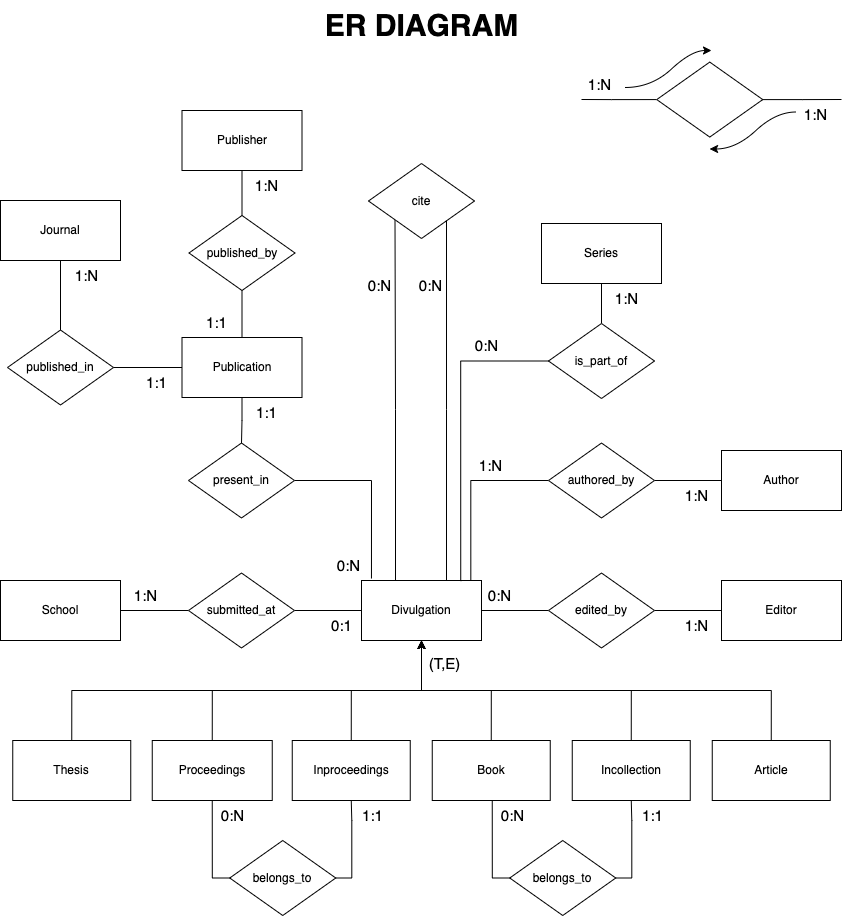

The diagram above was exported from draw.io. Its source (the exported page's mxGraphModel, read from the mxfile embedded in the PNG):
<mxGraphModel dx="1939" dy="889" grid="1" gridSize="10" guides="1" tooltips="1" connect="1" arrows="1" fold="1" page="0" pageScale="1" pageWidth="850" pageHeight="1100" math="0" shadow="0">
  <root>
    <mxCell id="0" />
    <mxCell id="1" parent="0" />
    <mxCell id="_DYHWMRoVcrcvVnwth_r-1" value="Author" style="rounded=0;whiteSpace=wrap;html=1;" parent="1" vertex="1">
      <mxGeometry x="-160" y="250" width="120" height="60" as="geometry" />
    </mxCell>
    <mxCell id="_DYHWMRoVcrcvVnwth_r-2" value="" style="edgeStyle=orthogonalEdgeStyle;rounded=0;orthogonalLoop=1;jettySize=auto;html=1;strokeColor=default;endArrow=none;endFill=0;" parent="1" source="_DYHWMRoVcrcvVnwth_r-3" target="_DYHWMRoVcrcvVnwth_r-1" edge="1">
      <mxGeometry relative="1" as="geometry" />
    </mxCell>
    <mxCell id="_DYHWMRoVcrcvVnwth_r-34" style="edgeStyle=orthogonalEdgeStyle;rounded=0;orthogonalLoop=1;jettySize=auto;html=1;exitX=0;exitY=0.5;exitDx=0;exitDy=0;entryX=0.911;entryY=-0.011;entryDx=0;entryDy=0;entryPerimeter=0;endArrow=none;endFill=0;" parent="1" source="_DYHWMRoVcrcvVnwth_r-3" target="_DYHWMRoVcrcvVnwth_r-28" edge="1">
      <mxGeometry relative="1" as="geometry" />
    </mxCell>
    <mxCell id="_DYHWMRoVcrcvVnwth_r-3" value="authored_by" style="rhombus;whiteSpace=wrap;html=1;" parent="1" vertex="1">
      <mxGeometry x="-333" y="242.5" width="106" height="75" as="geometry" />
    </mxCell>
    <mxCell id="_DYHWMRoVcrcvVnwth_r-4" value="" style="edgeStyle=orthogonalEdgeStyle;rounded=0;orthogonalLoop=1;jettySize=auto;html=1;strokeColor=default;endArrow=none;endFill=0;" parent="1" source="_DYHWMRoVcrcvVnwth_r-5" target="_DYHWMRoVcrcvVnwth_r-6" edge="1">
      <mxGeometry relative="1" as="geometry" />
    </mxCell>
    <mxCell id="_DYHWMRoVcrcvVnwth_r-5" value="Journal" style="rounded=0;whiteSpace=wrap;html=1;" parent="1" vertex="1">
      <mxGeometry x="-881" width="120" height="60" as="geometry" />
    </mxCell>
    <mxCell id="_DYHWMRoVcrcvVnwth_r-6" value="published_in" style="rhombus;whiteSpace=wrap;html=1;" parent="1" vertex="1">
      <mxGeometry x="-874" y="129.5" width="106" height="75" as="geometry" />
    </mxCell>
    <mxCell id="_DYHWMRoVcrcvVnwth_r-7" value="Editor" style="rounded=0;whiteSpace=wrap;html=1;" parent="1" vertex="1">
      <mxGeometry x="-160" y="380" width="120" height="60" as="geometry" />
    </mxCell>
    <mxCell id="_DYHWMRoVcrcvVnwth_r-8" value="" style="edgeStyle=orthogonalEdgeStyle;rounded=0;orthogonalLoop=1;jettySize=auto;html=1;strokeColor=default;endArrow=none;endFill=0;" parent="1" source="_DYHWMRoVcrcvVnwth_r-9" target="_DYHWMRoVcrcvVnwth_r-7" edge="1">
      <mxGeometry relative="1" as="geometry" />
    </mxCell>
    <mxCell id="_DYHWMRoVcrcvVnwth_r-33" style="edgeStyle=orthogonalEdgeStyle;rounded=0;orthogonalLoop=1;jettySize=auto;html=1;exitX=0;exitY=0.5;exitDx=0;exitDy=0;entryX=1;entryY=0.5;entryDx=0;entryDy=0;endArrow=none;endFill=0;" parent="1" source="_DYHWMRoVcrcvVnwth_r-9" target="_DYHWMRoVcrcvVnwth_r-28" edge="1">
      <mxGeometry relative="1" as="geometry" />
    </mxCell>
    <mxCell id="_DYHWMRoVcrcvVnwth_r-9" value="edited_by" style="rhombus;whiteSpace=wrap;html=1;" parent="1" vertex="1">
      <mxGeometry x="-333" y="372.5" width="106" height="75" as="geometry" />
    </mxCell>
    <mxCell id="_DYHWMRoVcrcvVnwth_r-10" value="Publisher" style="rounded=0;whiteSpace=wrap;html=1;" parent="1" vertex="1">
      <mxGeometry x="-699.5" y="-90" width="120" height="60" as="geometry" />
    </mxCell>
    <mxCell id="_DYHWMRoVcrcvVnwth_r-23" value="School" style="rounded=0;whiteSpace=wrap;html=1;" parent="1" vertex="1">
      <mxGeometry x="-881" y="380" width="120" height="60" as="geometry" />
    </mxCell>
    <mxCell id="_DYHWMRoVcrcvVnwth_r-24" value="Series" style="rounded=0;whiteSpace=wrap;html=1;" parent="1" vertex="1">
      <mxGeometry x="-340" y="23" width="120" height="60" as="geometry" />
    </mxCell>
    <mxCell id="_DYHWMRoVcrcvVnwth_r-31" style="edgeStyle=orthogonalEdgeStyle;rounded=0;orthogonalLoop=1;jettySize=auto;html=1;exitX=0;exitY=0.5;exitDx=0;exitDy=0;entryX=1;entryY=0.5;entryDx=0;entryDy=0;endArrow=none;endFill=0;" parent="1" source="_DYHWMRoVcrcvVnwth_r-27" target="_DYHWMRoVcrcvVnwth_r-23" edge="1">
      <mxGeometry relative="1" as="geometry" />
    </mxCell>
    <mxCell id="_DYHWMRoVcrcvVnwth_r-32" style="edgeStyle=orthogonalEdgeStyle;rounded=0;orthogonalLoop=1;jettySize=auto;html=1;exitX=1;exitY=0.5;exitDx=0;exitDy=0;entryX=0;entryY=0.5;entryDx=0;entryDy=0;endArrow=none;endFill=0;" parent="1" source="_DYHWMRoVcrcvVnwth_r-27" target="_DYHWMRoVcrcvVnwth_r-28" edge="1">
      <mxGeometry relative="1" as="geometry" />
    </mxCell>
    <mxCell id="_DYHWMRoVcrcvVnwth_r-27" value="submitted_at" style="rhombus;whiteSpace=wrap;html=1;" parent="1" vertex="1">
      <mxGeometry x="-693" y="372.5" width="106" height="75" as="geometry" />
    </mxCell>
    <mxCell id="F7Q3wQapJBi6zW8RQ82X-1" style="edgeStyle=orthogonalEdgeStyle;rounded=0;orthogonalLoop=1;jettySize=auto;html=1;exitX=0.25;exitY=0;exitDx=0;exitDy=0;entryX=0;entryY=1;entryDx=0;entryDy=0;endArrow=none;endFill=0;" parent="1" source="_DYHWMRoVcrcvVnwth_r-28" target="_DYHWMRoVcrcvVnwth_r-42" edge="1">
      <mxGeometry relative="1" as="geometry">
        <Array as="points">
          <mxPoint x="-486" y="380" />
          <mxPoint x="-486" y="209" />
        </Array>
      </mxGeometry>
    </mxCell>
    <mxCell id="_DYHWMRoVcrcvVnwth_r-28" value="Divulgation" style="rounded=0;whiteSpace=wrap;html=1;" parent="1" vertex="1">
      <mxGeometry x="-520" y="380" width="120" height="60" as="geometry" />
    </mxCell>
    <mxCell id="_DYHWMRoVcrcvVnwth_r-37" style="edgeStyle=orthogonalEdgeStyle;rounded=0;orthogonalLoop=1;jettySize=auto;html=1;exitX=0.5;exitY=0;exitDx=0;exitDy=0;entryX=0.5;entryY=1;entryDx=0;entryDy=0;endArrow=none;endFill=0;" parent="1" source="_DYHWMRoVcrcvVnwth_r-36" target="_DYHWMRoVcrcvVnwth_r-10" edge="1">
      <mxGeometry relative="1" as="geometry" />
    </mxCell>
    <mxCell id="F7Q3wQapJBi6zW8RQ82X-6" style="edgeStyle=orthogonalEdgeStyle;rounded=0;orthogonalLoop=1;jettySize=auto;html=1;exitX=0.5;exitY=1;exitDx=0;exitDy=0;entryX=0.5;entryY=0;entryDx=0;entryDy=0;endArrow=none;endFill=0;" parent="1" source="_DYHWMRoVcrcvVnwth_r-36" target="F7Q3wQapJBi6zW8RQ82X-4" edge="1">
      <mxGeometry relative="1" as="geometry" />
    </mxCell>
    <mxCell id="_DYHWMRoVcrcvVnwth_r-36" value="published_by" style="rhombus;whiteSpace=wrap;html=1;" parent="1" vertex="1">
      <mxGeometry x="-692.5" y="15" width="106" height="75" as="geometry" />
    </mxCell>
    <mxCell id="_DYHWMRoVcrcvVnwth_r-40" style="edgeStyle=orthogonalEdgeStyle;rounded=0;orthogonalLoop=1;jettySize=auto;html=1;exitX=0.5;exitY=0;exitDx=0;exitDy=0;entryX=0.5;entryY=1;entryDx=0;entryDy=0;endArrow=none;endFill=0;" parent="1" source="_DYHWMRoVcrcvVnwth_r-39" target="_DYHWMRoVcrcvVnwth_r-24" edge="1">
      <mxGeometry relative="1" as="geometry" />
    </mxCell>
    <mxCell id="_DYHWMRoVcrcvVnwth_r-41" style="edgeStyle=orthogonalEdgeStyle;rounded=0;orthogonalLoop=1;jettySize=auto;html=1;exitX=0;exitY=0.5;exitDx=0;exitDy=0;entryX=0.827;entryY=0.01;entryDx=0;entryDy=0;endArrow=none;endFill=0;entryPerimeter=0;" parent="1" source="_DYHWMRoVcrcvVnwth_r-39" target="_DYHWMRoVcrcvVnwth_r-28" edge="1">
      <mxGeometry relative="1" as="geometry" />
    </mxCell>
    <mxCell id="_DYHWMRoVcrcvVnwth_r-39" value="is_part_of" style="rhombus;whiteSpace=wrap;html=1;" parent="1" vertex="1">
      <mxGeometry x="-333" y="123" width="106" height="75" as="geometry" />
    </mxCell>
    <mxCell id="_DYHWMRoVcrcvVnwth_r-42" value="cite" style="rhombus;whiteSpace=wrap;html=1;" parent="1" vertex="1">
      <mxGeometry x="-513" y="-37" width="106" height="75" as="geometry" />
    </mxCell>
    <mxCell id="V3W-DA6dhed-CkYGkt_6-9" style="edgeStyle=orthogonalEdgeStyle;rounded=0;orthogonalLoop=1;jettySize=auto;html=1;exitX=0.5;exitY=0;exitDx=0;exitDy=0;entryX=0.5;entryY=1;entryDx=0;entryDy=0;" parent="1" source="V3W-DA6dhed-CkYGkt_6-1" target="_DYHWMRoVcrcvVnwth_r-28" edge="1">
      <mxGeometry relative="1" as="geometry" />
    </mxCell>
    <mxCell id="V3W-DA6dhed-CkYGkt_6-1" value="Thesis" style="rounded=0;whiteSpace=wrap;html=1;" parent="1" vertex="1">
      <mxGeometry x="-868.75" y="540" width="118" height="60" as="geometry" />
    </mxCell>
    <mxCell id="V3W-DA6dhed-CkYGkt_6-11" style="edgeStyle=orthogonalEdgeStyle;rounded=0;orthogonalLoop=1;jettySize=auto;html=1;exitX=0.5;exitY=0;exitDx=0;exitDy=0;" parent="1" source="V3W-DA6dhed-CkYGkt_6-3" edge="1">
      <mxGeometry relative="1" as="geometry">
        <mxPoint x="-460" y="439.9999999999998" as="targetPoint" />
      </mxGeometry>
    </mxCell>
    <mxCell id="V3W-DA6dhed-CkYGkt_6-3" value="Proceedings" style="rounded=0;whiteSpace=wrap;html=1;" parent="1" vertex="1">
      <mxGeometry x="-729.25" y="540" width="120" height="60" as="geometry" />
    </mxCell>
    <mxCell id="V3W-DA6dhed-CkYGkt_6-12" style="edgeStyle=orthogonalEdgeStyle;rounded=0;orthogonalLoop=1;jettySize=auto;html=1;exitX=0.5;exitY=0;exitDx=0;exitDy=0;entryX=0.5;entryY=1;entryDx=0;entryDy=0;" parent="1" source="V3W-DA6dhed-CkYGkt_6-4" target="_DYHWMRoVcrcvVnwth_r-28" edge="1">
      <mxGeometry relative="1" as="geometry" />
    </mxCell>
    <mxCell id="V3W-DA6dhed-CkYGkt_6-4" value="Inproceedings" style="rounded=0;whiteSpace=wrap;html=1;" parent="1" vertex="1">
      <mxGeometry x="-589.25" y="540" width="118" height="60" as="geometry" />
    </mxCell>
    <mxCell id="00r26djoSBCaEyKPKfxc-1" style="edgeStyle=orthogonalEdgeStyle;rounded=0;orthogonalLoop=1;jettySize=auto;html=1;exitX=0.5;exitY=0;exitDx=0;exitDy=0;entryX=0.5;entryY=1;entryDx=0;entryDy=0;fontSize=30;endArrow=none;endFill=0;" parent="1" source="V3W-DA6dhed-CkYGkt_6-5" target="_DYHWMRoVcrcvVnwth_r-28" edge="1">
      <mxGeometry relative="1" as="geometry" />
    </mxCell>
    <mxCell id="V3W-DA6dhed-CkYGkt_6-5" value="Book" style="rounded=0;whiteSpace=wrap;html=1;" parent="1" vertex="1">
      <mxGeometry x="-449.25" y="540" width="118" height="60" as="geometry" />
    </mxCell>
    <mxCell id="V3W-DA6dhed-CkYGkt_6-14" style="edgeStyle=orthogonalEdgeStyle;rounded=0;orthogonalLoop=1;jettySize=auto;html=1;exitX=0.5;exitY=0;exitDx=0;exitDy=0;" parent="1" source="V3W-DA6dhed-CkYGkt_6-6" edge="1">
      <mxGeometry relative="1" as="geometry">
        <mxPoint x="-460" y="439.9999999999998" as="targetPoint" />
      </mxGeometry>
    </mxCell>
    <mxCell id="V3W-DA6dhed-CkYGkt_6-6" value="Incollection" style="rounded=0;whiteSpace=wrap;html=1;" parent="1" vertex="1">
      <mxGeometry x="-309.25" y="540" width="118" height="60" as="geometry" />
    </mxCell>
    <mxCell id="V3W-DA6dhed-CkYGkt_6-15" style="edgeStyle=orthogonalEdgeStyle;rounded=0;orthogonalLoop=1;jettySize=auto;html=1;exitX=0.5;exitY=0;exitDx=0;exitDy=0;" parent="1" source="V3W-DA6dhed-CkYGkt_6-7" edge="1">
      <mxGeometry relative="1" as="geometry">
        <mxPoint x="-460" y="439.9999999999998" as="targetPoint" />
      </mxGeometry>
    </mxCell>
    <mxCell id="V3W-DA6dhed-CkYGkt_6-7" value="Article" style="rounded=0;whiteSpace=wrap;html=1;" parent="1" vertex="1">
      <mxGeometry x="-169.25" y="540" width="118" height="60" as="geometry" />
    </mxCell>
    <mxCell id="V3W-DA6dhed-CkYGkt_6-17" value="&lt;font style=&quot;font-size: 15px;&quot;&gt;(T,E)&lt;/font&gt;" style="text;html=1;align=center;verticalAlign=middle;resizable=0;points=[];autosize=1;strokeColor=none;fillColor=none;" parent="1" vertex="1">
      <mxGeometry x="-467" y="447.5" width="60" height="30" as="geometry" />
    </mxCell>
    <mxCell id="duD693x2jWmGsjfX8E4v-1" value="1:N" style="text;html=1;align=center;verticalAlign=middle;resizable=0;points=[];autosize=1;strokeColor=none;fillColor=none;fontSize=15;" parent="1" vertex="1">
      <mxGeometry x="-761" y="380" width="50" height="30" as="geometry" />
    </mxCell>
    <mxCell id="duD693x2jWmGsjfX8E4v-2" value="0:1" style="text;html=1;align=center;verticalAlign=middle;resizable=0;points=[];autosize=1;strokeColor=none;fillColor=none;fontSize=15;" parent="1" vertex="1">
      <mxGeometry x="-560" y="410" width="40" height="30" as="geometry" />
    </mxCell>
    <mxCell id="duD693x2jWmGsjfX8E4v-3" value="1:1" style="text;html=1;align=center;verticalAlign=middle;resizable=0;points=[];autosize=1;strokeColor=none;fillColor=none;fontSize=15;" parent="1" vertex="1">
      <mxGeometry x="-745" y="167" width="40" height="30" as="geometry" />
    </mxCell>
    <mxCell id="duD693x2jWmGsjfX8E4v-4" value="1:1" style="text;html=1;align=center;verticalAlign=middle;resizable=0;points=[];autosize=1;strokeColor=none;fillColor=none;fontSize=15;" parent="1" vertex="1">
      <mxGeometry x="-685" y="107" width="40" height="30" as="geometry" />
    </mxCell>
    <mxCell id="duD693x2jWmGsjfX8E4v-6" value="0:N" style="text;html=1;align=center;verticalAlign=middle;resizable=0;points=[];autosize=1;strokeColor=none;fillColor=none;fontSize=15;" parent="1" vertex="1">
      <mxGeometry x="-527" y="70" width="50" height="30" as="geometry" />
    </mxCell>
    <mxCell id="duD693x2jWmGsjfX8E4v-7" value="0:N" style="text;html=1;align=center;verticalAlign=middle;resizable=0;points=[];autosize=1;strokeColor=none;fillColor=none;fontSize=15;" parent="1" vertex="1">
      <mxGeometry x="-420" y="129.5" width="50" height="30" as="geometry" />
    </mxCell>
    <mxCell id="duD693x2jWmGsjfX8E4v-8" value="0:N" style="text;html=1;align=center;verticalAlign=middle;resizable=0;points=[];autosize=1;strokeColor=none;fillColor=none;fontSize=15;" parent="1" vertex="1">
      <mxGeometry x="-407" y="380" width="50" height="30" as="geometry" />
    </mxCell>
    <mxCell id="duD693x2jWmGsjfX8E4v-9" value="1:N" style="text;html=1;align=center;verticalAlign=middle;resizable=0;points=[];autosize=1;strokeColor=none;fillColor=none;fontSize=15;" parent="1" vertex="1">
      <mxGeometry x="-416.5" y="250" width="50" height="30" as="geometry" />
    </mxCell>
    <mxCell id="duD693x2jWmGsjfX8E4v-10" value="1:N" style="text;html=1;align=center;verticalAlign=middle;resizable=0;points=[];autosize=1;strokeColor=none;fillColor=none;fontSize=15;" parent="1" vertex="1">
      <mxGeometry x="-820.5" y="60" width="50" height="30" as="geometry" />
    </mxCell>
    <mxCell id="duD693x2jWmGsjfX8E4v-11" value="1:N" style="text;html=1;align=center;verticalAlign=middle;resizable=0;points=[];autosize=1;strokeColor=none;fillColor=none;fontSize=15;" parent="1" vertex="1">
      <mxGeometry x="-640" y="-30" width="50" height="30" as="geometry" />
    </mxCell>
    <mxCell id="duD693x2jWmGsjfX8E4v-13" value="1:N" style="text;html=1;align=center;verticalAlign=middle;resizable=0;points=[];autosize=1;strokeColor=none;fillColor=none;fontSize=15;" parent="1" vertex="1">
      <mxGeometry x="-280" y="83" width="50" height="30" as="geometry" />
    </mxCell>
    <mxCell id="duD693x2jWmGsjfX8E4v-14" value="1:N" style="text;html=1;align=center;verticalAlign=middle;resizable=0;points=[];autosize=1;strokeColor=none;fillColor=none;fontSize=15;" parent="1" vertex="1">
      <mxGeometry x="-210" y="280" width="50" height="30" as="geometry" />
    </mxCell>
    <mxCell id="duD693x2jWmGsjfX8E4v-15" value="1:N" style="text;html=1;align=center;verticalAlign=middle;resizable=0;points=[];autosize=1;strokeColor=none;fillColor=none;fontSize=15;" parent="1" vertex="1">
      <mxGeometry x="-210" y="410" width="50" height="30" as="geometry" />
    </mxCell>
    <mxCell id="F7Q3wQapJBi6zW8RQ82X-2" style="edgeStyle=orthogonalEdgeStyle;rounded=0;orthogonalLoop=1;jettySize=auto;html=1;exitX=0.25;exitY=0;exitDx=0;exitDy=0;endArrow=none;endFill=0;" parent="1" edge="1">
      <mxGeometry relative="1" as="geometry">
        <mxPoint x="-439" y="380" as="sourcePoint" />
        <mxPoint x="-435" y="20" as="targetPoint" />
        <Array as="points">
          <mxPoint x="-435" y="380" />
          <mxPoint x="-435" y="209" />
        </Array>
      </mxGeometry>
    </mxCell>
    <mxCell id="F7Q3wQapJBi6zW8RQ82X-3" value="0:N" style="text;html=1;align=center;verticalAlign=middle;resizable=0;points=[];autosize=1;strokeColor=none;fillColor=none;fontSize=15;" parent="1" vertex="1">
      <mxGeometry x="-476.25" y="70" width="50" height="30" as="geometry" />
    </mxCell>
    <mxCell id="F7Q3wQapJBi6zW8RQ82X-5" style="edgeStyle=orthogonalEdgeStyle;rounded=0;orthogonalLoop=1;jettySize=auto;html=1;exitX=0;exitY=0.5;exitDx=0;exitDy=0;endArrow=none;endFill=0;entryX=1;entryY=0.5;entryDx=0;entryDy=0;" parent="1" source="F7Q3wQapJBi6zW8RQ82X-4" target="_DYHWMRoVcrcvVnwth_r-6" edge="1">
      <mxGeometry relative="1" as="geometry">
        <mxPoint x="-749.5" y="167" as="targetPoint" />
      </mxGeometry>
    </mxCell>
    <mxCell id="F7Q3wQapJBi6zW8RQ82X-12" style="edgeStyle=orthogonalEdgeStyle;rounded=0;orthogonalLoop=1;jettySize=auto;html=1;exitX=0.5;exitY=1;exitDx=0;exitDy=0;entryX=0.5;entryY=0;entryDx=0;entryDy=0;endArrow=none;endFill=0;" parent="1" source="F7Q3wQapJBi6zW8RQ82X-4" target="F7Q3wQapJBi6zW8RQ82X-10" edge="1">
      <mxGeometry relative="1" as="geometry" />
    </mxCell>
    <mxCell id="F7Q3wQapJBi6zW8RQ82X-4" value="Publication" style="rounded=0;whiteSpace=wrap;html=1;" parent="1" vertex="1">
      <mxGeometry x="-699.5" y="137" width="120" height="60" as="geometry" />
    </mxCell>
    <mxCell id="F7Q3wQapJBi6zW8RQ82X-8" value="0:N" style="text;html=1;align=center;verticalAlign=middle;resizable=0;points=[];autosize=1;strokeColor=none;fillColor=none;fontSize=15;" parent="1" vertex="1">
      <mxGeometry x="-558" y="350" width="50" height="30" as="geometry" />
    </mxCell>
    <mxCell id="F7Q3wQapJBi6zW8RQ82X-9" value="1:1" style="text;html=1;align=center;verticalAlign=middle;resizable=0;points=[];autosize=1;strokeColor=none;fillColor=none;fontSize=15;" parent="1" vertex="1">
      <mxGeometry x="-635" y="197" width="40" height="30" as="geometry" />
    </mxCell>
    <mxCell id="F7Q3wQapJBi6zW8RQ82X-11" style="edgeStyle=orthogonalEdgeStyle;rounded=0;orthogonalLoop=1;jettySize=auto;html=1;exitX=1;exitY=0.5;exitDx=0;exitDy=0;endArrow=none;endFill=0;entryX=0.083;entryY=-0.033;entryDx=0;entryDy=0;entryPerimeter=0;" parent="1" source="F7Q3wQapJBi6zW8RQ82X-10" target="_DYHWMRoVcrcvVnwth_r-28" edge="1">
      <mxGeometry relative="1" as="geometry">
        <mxPoint x="-490" y="350" as="targetPoint" />
      </mxGeometry>
    </mxCell>
    <mxCell id="F7Q3wQapJBi6zW8RQ82X-10" value="present_in" style="rhombus;whiteSpace=wrap;html=1;" parent="1" vertex="1">
      <mxGeometry x="-693" y="242.5" width="106" height="75" as="geometry" />
    </mxCell>
    <mxCell id="NrjntpcAzX-F8ahFzEsN-3" style="edgeStyle=orthogonalEdgeStyle;rounded=0;orthogonalLoop=1;jettySize=auto;html=1;exitX=1;exitY=0.5;exitDx=0;exitDy=0;entryX=0.5;entryY=1;entryDx=0;entryDy=0;fontSize=20;endArrow=none;endFill=0;" parent="1" source="NrjntpcAzX-F8ahFzEsN-2" target="V3W-DA6dhed-CkYGkt_6-4" edge="1">
      <mxGeometry relative="1" as="geometry">
        <Array as="points">
          <mxPoint x="-529.75" y="678" />
          <mxPoint x="-529.75" y="620" />
        </Array>
      </mxGeometry>
    </mxCell>
    <mxCell id="NrjntpcAzX-F8ahFzEsN-4" style="edgeStyle=orthogonalEdgeStyle;rounded=0;orthogonalLoop=1;jettySize=auto;html=1;exitX=0;exitY=0.5;exitDx=0;exitDy=0;fontSize=20;endArrow=none;endFill=0;entryX=0.5;entryY=1;entryDx=0;entryDy=0;" parent="1" source="NrjntpcAzX-F8ahFzEsN-2" target="V3W-DA6dhed-CkYGkt_6-3" edge="1">
      <mxGeometry relative="1" as="geometry">
        <mxPoint x="-668.75" y="610" as="targetPoint" />
        <Array as="points">
          <mxPoint x="-668.75" y="678" />
        </Array>
      </mxGeometry>
    </mxCell>
    <mxCell id="NrjntpcAzX-F8ahFzEsN-2" value="belongs_to" style="rhombus;whiteSpace=wrap;html=1;" parent="1" vertex="1">
      <mxGeometry x="-651.75" y="640" width="106" height="75" as="geometry" />
    </mxCell>
    <mxCell id="NrjntpcAzX-F8ahFzEsN-7" value="0:N" style="text;html=1;align=center;verticalAlign=middle;resizable=0;points=[];autosize=1;strokeColor=none;fillColor=none;fontSize=15;" parent="1" vertex="1">
      <mxGeometry x="-673.75" y="600" width="50" height="30" as="geometry" />
    </mxCell>
    <mxCell id="NrjntpcAzX-F8ahFzEsN-8" value="1:1" style="text;html=1;align=center;verticalAlign=middle;resizable=0;points=[];autosize=1;strokeColor=none;fillColor=none;fontSize=15;" parent="1" vertex="1">
      <mxGeometry x="-528.75" y="600" width="40" height="30" as="geometry" />
    </mxCell>
    <mxCell id="NrjntpcAzX-F8ahFzEsN-9" style="edgeStyle=orthogonalEdgeStyle;rounded=0;orthogonalLoop=1;jettySize=auto;html=1;exitX=1;exitY=0.5;exitDx=0;exitDy=0;entryX=0.5;entryY=1;entryDx=0;entryDy=0;fontSize=20;endArrow=none;endFill=0;" parent="1" source="NrjntpcAzX-F8ahFzEsN-11" edge="1">
      <mxGeometry relative="1" as="geometry">
        <mxPoint x="-250.25" y="600" as="targetPoint" />
        <Array as="points">
          <mxPoint x="-249.75" y="678" />
          <mxPoint x="-249.75" y="620" />
        </Array>
      </mxGeometry>
    </mxCell>
    <mxCell id="NrjntpcAzX-F8ahFzEsN-10" style="edgeStyle=orthogonalEdgeStyle;rounded=0;orthogonalLoop=1;jettySize=auto;html=1;exitX=0;exitY=0.5;exitDx=0;exitDy=0;fontSize=20;endArrow=none;endFill=0;entryX=0.5;entryY=1;entryDx=0;entryDy=0;" parent="1" source="NrjntpcAzX-F8ahFzEsN-11" edge="1">
      <mxGeometry relative="1" as="geometry">
        <mxPoint x="-389.25" y="600" as="targetPoint" />
        <Array as="points">
          <mxPoint x="-388.75" y="678" />
        </Array>
      </mxGeometry>
    </mxCell>
    <mxCell id="NrjntpcAzX-F8ahFzEsN-11" value="belongs_to" style="rhombus;whiteSpace=wrap;html=1;" parent="1" vertex="1">
      <mxGeometry x="-371.75" y="640" width="106" height="75" as="geometry" />
    </mxCell>
    <mxCell id="NrjntpcAzX-F8ahFzEsN-12" value="0:N" style="text;html=1;align=center;verticalAlign=middle;resizable=0;points=[];autosize=1;strokeColor=none;fillColor=none;fontSize=15;" parent="1" vertex="1">
      <mxGeometry x="-393.75" y="600" width="50" height="30" as="geometry" />
    </mxCell>
    <mxCell id="NrjntpcAzX-F8ahFzEsN-13" value="1:1" style="text;html=1;align=center;verticalAlign=middle;resizable=0;points=[];autosize=1;strokeColor=none;fillColor=none;fontSize=15;" parent="1" vertex="1">
      <mxGeometry x="-248.75" y="600" width="40" height="30" as="geometry" />
    </mxCell>
    <mxCell id="2Z7fOYHRfMXhIkBxEPyG-1" value="&lt;b&gt;ER DIAGRAM&lt;/b&gt;" style="text;html=1;align=center;verticalAlign=middle;resizable=0;points=[];autosize=1;strokeColor=none;fillColor=none;fontSize=30;" parent="1" vertex="1">
      <mxGeometry x="-570" y="-200" width="220" height="50" as="geometry" />
    </mxCell>
    <mxCell id="wu1BeyhAVGgQZFvPI3cL-1" value="" style="edgeStyle=orthogonalEdgeStyle;rounded=0;orthogonalLoop=1;jettySize=auto;html=1;strokeColor=default;endArrow=none;endFill=0;" parent="1" source="wu1BeyhAVGgQZFvPI3cL-3" edge="1">
      <mxGeometry relative="1" as="geometry">
        <mxPoint x="-40" y="-101" as="targetPoint" />
      </mxGeometry>
    </mxCell>
    <mxCell id="wu1BeyhAVGgQZFvPI3cL-2" style="edgeStyle=orthogonalEdgeStyle;rounded=0;orthogonalLoop=1;jettySize=auto;html=1;exitX=0;exitY=0.5;exitDx=0;exitDy=0;endArrow=none;endFill=0;" parent="1" source="wu1BeyhAVGgQZFvPI3cL-3" edge="1">
      <mxGeometry relative="1" as="geometry">
        <mxPoint x="-300" y="-101" as="targetPoint" />
        <Array as="points">
          <mxPoint x="-270" y="-101" />
          <mxPoint x="-270" y="-101" />
        </Array>
      </mxGeometry>
    </mxCell>
    <mxCell id="wu1BeyhAVGgQZFvPI3cL-3" value="" style="rhombus;whiteSpace=wrap;html=1;" parent="1" vertex="1">
      <mxGeometry x="-224.75" y="-138.42000000000002" width="106" height="75" as="geometry" />
    </mxCell>
    <mxCell id="wu1BeyhAVGgQZFvPI3cL-4" value="1:N" style="text;html=1;align=center;verticalAlign=middle;resizable=0;points=[];autosize=1;strokeColor=none;fillColor=none;fontSize=15;" parent="1" vertex="1">
      <mxGeometry x="-307" y="-130.92000000000002" width="50" height="30" as="geometry" />
    </mxCell>
    <mxCell id="wu1BeyhAVGgQZFvPI3cL-5" value="1:N" style="text;html=1;align=center;verticalAlign=middle;resizable=0;points=[];autosize=1;strokeColor=none;fillColor=none;fontSize=15;" parent="1" vertex="1">
      <mxGeometry x="-91.25" y="-100.92000000000002" width="50" height="30" as="geometry" />
    </mxCell>
    <mxCell id="wu1BeyhAVGgQZFvPI3cL-6" value="" style="curved=1;endArrow=classic;html=1;rounded=0;exitX=1.013;exitY=0.597;exitDx=0;exitDy=0;exitPerimeter=0;" parent="1" source="wu1BeyhAVGgQZFvPI3cL-4" edge="1">
      <mxGeometry width="50" height="50" relative="1" as="geometry">
        <mxPoint x="-255.75" y="-110" as="sourcePoint" />
        <mxPoint x="-170" y="-150" as="targetPoint" />
        <Array as="points">
          <mxPoint x="-230" y="-113" />
          <mxPoint x="-190" y="-150" />
        </Array>
      </mxGeometry>
    </mxCell>
    <mxCell id="wu1BeyhAVGgQZFvPI3cL-7" value="" style="curved=1;endArrow=none;html=1;rounded=0;exitX=1.013;exitY=0.597;exitDx=0;exitDy=0;exitPerimeter=0;startArrow=classic;startFill=1;endFill=0;" parent="1" edge="1">
      <mxGeometry width="50" height="50" relative="1" as="geometry">
        <mxPoint x="-171.93000000000012" y="-51.510000000000105" as="sourcePoint" />
        <mxPoint x="-85.58000000000001" y="-88.5" as="targetPoint" />
        <Array as="points">
          <mxPoint x="-145.58" y="-51.5" />
          <mxPoint x="-105.58000000000001" y="-88.5" />
        </Array>
      </mxGeometry>
    </mxCell>
  </root>
</mxGraphModel>